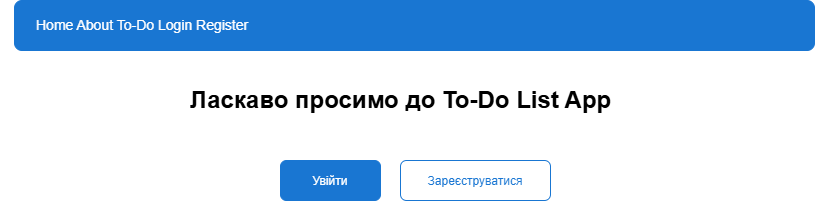

The diagram above was exported from draw.io. Its source (the exported page's mxGraphModel, read from the mxfile embedded in the PNG):
<mxGraphModel dx="1042" dy="527" grid="1" gridSize="10" guides="1" tooltips="1" connect="1" arrows="1" fold="1" page="1" pageScale="1" pageWidth="827" pageHeight="1169" math="0" shadow="0">
  <root>
    <mxCell id="0" />
    <mxCell id="1" parent="0" />
    <mxCell id="2" value="" style="rounded=1;fillColor=#1976d2;strokeColor=#1976d2;" parent="1" vertex="1">
      <mxGeometry x="14" width="800" height="50" as="geometry" />
    </mxCell>
    <mxCell id="3" value="Home   About   To-Do   Login   Register" style="text;html=1;align=left;verticalAlign=middle;fontSize=14;fontColor=#ffffff;" parent="1" vertex="1">
      <mxGeometry x="34" width="760" height="50" as="geometry" />
    </mxCell>
    <mxCell id="4" value="Ласкаво просимо до To-Do List App" style="text;html=1;align=center;verticalAlign=middle;fontSize=24;fontColor=#000000;fontStyle=1;" parent="1" vertex="1">
      <mxGeometry y="70" width="800" height="60" as="geometry" />
    </mxCell>
    <mxCell id="5" value="Увійти" style="rounded=1;fillColor=#1976d2;strokeColor=#1976d2;fontColor=#ffffff;" parent="1" vertex="1">
      <mxGeometry x="280" y="160" width="100" height="40" as="geometry" />
    </mxCell>
    <mxCell id="6" value="Зареєструватися" style="rounded=1;fillColor=#ffffff;strokeColor=#1976d2;fontColor=#1976d2;" parent="1" vertex="1">
      <mxGeometry x="400" y="160" width="150" height="40" as="geometry" />
    </mxCell>
  </root>
</mxGraphModel>